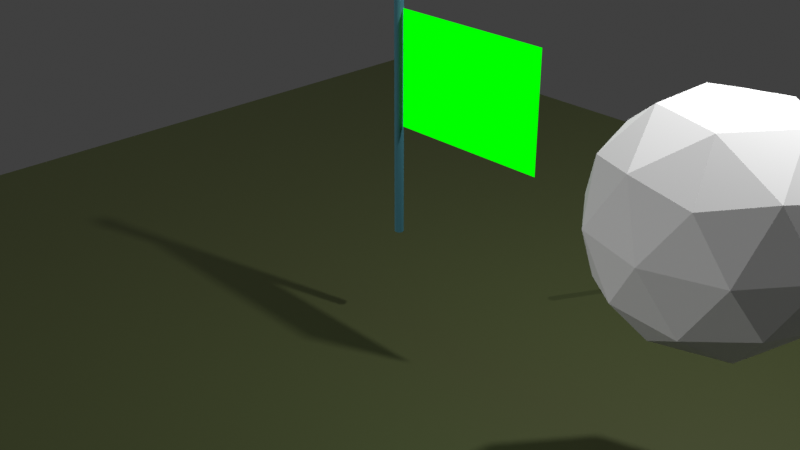 # Source: clothsim.blend  (saved by Blender 3.5.2; exported with 4.5.12 LTS)
import bpy
from mathutils import Matrix  # noqa: F401  (used for matrix-valued properties, if any)

bpy.ops.wm.read_factory_settings(use_empty=True)
scene = bpy.context.scene
scene.name = 'Scene'

# ---- collections
col_collection = bpy.data.collections.new('Collection'); scene.collection.children.link(col_collection)
col_colliders = bpy.data.collections.new('Colliders'); scene.collection.children.link(col_colliders)
col_suzanne = bpy.data.collections.new('Suzanne'); scene.collection.children.link(col_suzanne)

# ---- materials (node trees are filled in below, after node groups)
mat_material_002 = bpy.data.materials.new('Material.002')
mat_material_002.alpha_threshold = 0.0
mat_material_002.use_transparent_shadow = False
mat_material_002.roughness = 0.5
mat_material_002.line_color = (0.0, 0.0, 0.0, 1.0)
mat_material = bpy.data.materials.new('Material')
mat_material.alpha_threshold = 0.0
mat_material.use_transparent_shadow = False
mat_material.roughness = 0.5
mat_material.line_color = (0.0, 0.0, 0.0, 1.0)
mat_material_003 = bpy.data.materials.new('Material.003')
mat_material_003.use_transparent_shadow = False

# ---- node groups
ng_force_color = bpy.data.node_groups.new('Force Color', 'ShaderNodeTree')
_s = ng_force_color.interface.new_socket(name='Result', in_out='OUTPUT', socket_type='NodeSocketColor')
_s.default_value = (0.0, 0.0, 0.0, 0.0)
_s = ng_force_color.interface.new_socket(name='Force', in_out='INPUT', socket_type='NodeSocketFloat')
_s.min_value = -1e+04
_s.max_value = 1e+04
_s.hide_value = True
_s = ng_force_color.interface.new_socket(name='Factor', in_out='INPUT', socket_type='NodeSocketFloat')
_s.default_value = 1.0
_s.min_value = 0.0
_s.max_value = 1e+04
_N = ng_force_color.nodes; _L = ng_force_color.links
n0 = _N.new('ShaderNodeMath'); n0.name = 'Math'; n0.location = (-35, 21)
n0.operation = 'ARCTANGENT'
n1 = _N.new('ShaderNodeMath'); n1.name = 'Math.001'; n1.location = (-240, 15)
n1.operation = 'MULTIPLY'
n2 = _N.new('ShaderNodeMath'); n2.name = 'Math.002'; n2.location = (185, 28)
n2.operation = 'MULTIPLY'
n2.inputs[1].default_value = 0.9383
n3 = _N.new('NodeGroupInput'); n3.name = 'Group Input'; n3.location = (-461, -48)
n4 = _N.new('ShaderNodeMix'); n4.name = 'Mix'; n4.location = (597, -156)
n4.data_type = 'RGBA'
n4.clamp_factor = False
n4.inputs[6].default_value = (1.0, 0.0, 0.0, 1.0)
n4.inputs[7].default_value = (0.0, 0.0, 1.0, 1.0)
n5 = _N.new('ShaderNodeMath'); n5.name = 'Math.003'; n5.location = (393, -192)
n5.operation = 'LESS_THAN'
n5.inputs[1].default_value = 0.0
n6 = _N.new('ShaderNodeMath'); n6.name = 'Math.004'; n6.location = (401, -25)
n6.operation = 'ABSOLUTE'
n6.inputs[1].default_value = 0.0
n7 = _N.new('ShaderNodeMix'); n7.name = 'Mix.001'; n7.location = (780, 41)
n7.data_type = 'RGBA'
n7.clamp_factor = False
n7.inputs[6].default_value = (0.0, 1.0, 0.0, 1.0)
n8 = _N.new('NodeGroupOutput'); n8.name = 'Group Output'; n8.location = (977, 41)
_L.new(n3.outputs[0], n1.inputs[0])
_L.new(n1.outputs[0], n0.inputs[0])
_L.new(n0.outputs[0], n2.inputs[0])
_L.new(n3.outputs[1], n1.inputs[1])
_L.new(n2.outputs[0], n5.inputs[0])
_L.new(n5.outputs[0], n4.inputs[0])
_L.new(n2.outputs[0], n6.inputs[0])
_L.new(n6.outputs[0], n7.inputs[0])
_L.new(n4.outputs[2], n7.inputs[7])
_L.new(n7.outputs[2], n8.inputs[0])
n8.is_active_output = True

# ---- material node trees
mat_material_002.use_nodes = True; mat_material_002.node_tree.nodes.clear()
_N = mat_material_002.node_tree.nodes; _L = mat_material_002.node_tree.links
n0 = _N.new('ShaderNodeOutputMaterial'); n0.name = 'Material Output'; n0.location = (300, 300)
n1 = _N.new('ShaderNodeBsdfPrincipled'); n1.name = 'Principled BSDF'; n1.location = (10, 300)
n1.distribution = 'GGX'
n1.subsurface_method = 'RANDOM_WALK_SKIN'
n1.inputs[0].default_value = (0.07292, 0.08714, 0.03047, 1.0)
n1.inputs[3].default_value = 1.45
n1.inputs[27].default_value = (0.0, 0.0, 0.0, 1.0)
n1.inputs[28].default_value = 1.0
_L.new(n1.outputs[0], n0.inputs[0])
n0.is_active_output = True
mat_material.use_nodes = True; mat_material.node_tree.nodes.clear()
_N = mat_material.node_tree.nodes; _L = mat_material.node_tree.links
n0 = _N.new('ShaderNodeOutputMaterial'); n0.name = 'Material Output'; n0.location = (480, 273)
n1 = _N.new('ShaderNodeEmission'); n1.name = 'Emission'; n1.location = (235, 180)
n2 = _N.new('ShaderNodeGroup'); n2.name = 'Group'; n2.location = (-288, 170)
n2.node_tree = ng_force_color
n2.inputs[1].default_value = 0.012
n3 = _N.new('ShaderNodeAttribute'); n3.name = 'Attribute'; n3.location = (-735, 172)
n3.width = 194
n3.attribute_name = 'edge_constraint_force_v'
n4 = _N.new('ShaderNodeBsdfPrincipled'); n4.name = 'Principled BSDF'; n4.location = (-53, 320)
n4.distribution = 'GGX'
n4.subsurface_method = 'RANDOM_WALK_SKIN'
n4.inputs[0].default_value = (0.7968, 0.0797, 0.03585, 1.0)
n4.inputs[3].default_value = 1.45
n4.inputs[27].default_value = (0.0, 0.0, 0.0, 1.0)
n4.inputs[28].default_value = 1.0
_L.new(n3.outputs[2], n2.inputs[0])
_L.new(n2.outputs[0], n1.inputs[0])
_L.new(n1.outputs[0], n0.inputs[0])
n0.is_active_output = True
mat_material_003.use_nodes = True; mat_material_003.node_tree.nodes.clear()
_N = mat_material_003.node_tree.nodes; _L = mat_material_003.node_tree.links
n0 = _N.new('ShaderNodeBsdfPrincipled'); n0.name = 'Principled BSDF'; n0.location = (10, 300)
n0.distribution = 'GGX'
n0.subsurface_method = 'RANDOM_WALK_SKIN'
n0.inputs[0].default_value = (0.05621, 0.2043, 0.2584, 1.0)
n0.inputs[3].default_value = 1.45
n0.inputs[27].default_value = (0.0, 0.0, 0.0, 1.0)
n0.inputs[28].default_value = 1.0
n1 = _N.new('ShaderNodeOutputMaterial'); n1.name = 'Material Output'; n1.location = (300, 300)
_L.new(n0.outputs[0], n1.inputs[0])
n1.is_active_output = True

# ---- world
world_world = bpy.data.worlds.new('World'); scene.world = world_world
world_world.use_nodes = True; world_world.node_tree.nodes.clear()
_N = world_world.node_tree.nodes; _L = world_world.node_tree.links
n0 = _N.new('ShaderNodeOutputWorld'); n0.name = 'World Output'; n0.location = (300, 300)
n1 = _N.new('ShaderNodeBackground'); n1.name = 'Background'; n1.location = (10, 300)
n1.inputs[0].default_value = (0.05088, 0.05088, 0.05088, 1.0)
_L.new(n1.outputs[0], n0.inputs[0])
n0.is_active_output = True
world_world.color = (0.05088, 0.05088, 0.05088)
world_world.use_sun_shadow = False
world_world.sun_shadow_jitter_overblur = 0.0

# ---- cameras
cam_camera = bpy.data.cameras.new('Camera')
cam_camera.clip_end = 100.0
cam_camera.ortho_scale = 7.314

# ---- lights
light_light = bpy.data.lights.new('Light', 'POINT')
light_light.transmission_factor = 0.0
light_light.energy = 1000.0
light_light.shadow_soft_size = 0.1
light_light.shadow_maximum_resolution = 0.006
light_light.use_absolute_resolution = True
light_sun = bpy.data.lights.new('Sun', 'SUN')
light_sun.transmission_factor = 0.0
light_sun.energy = 1.0
light_sun.shadow_soft_size = 0.125

# ---- meshes
me_plane = bpy.data.meshes.new('Plane')
me_plane.from_pydata([(-1.0, -1.0, 0.0), (1.0, -1.0, 0.0), (-1.0, 1.0, 0.0), (1.0, 1.0, 0.0)], [], [(0, 1, 3, 2)])
_uv = me_plane.uv_layers.new(name='UVMap')
_uv.uv.foreach_set('vector', [0.0, 0.0, 1.0, 0.0, 1.0, 1.0, 0.0, 1.0])
me_plane.materials.append(mat_material_002)
me_plane.update()
me_icosphere = bpy.data.meshes.new('Icosphere')
me_icosphere.from_pydata([(0.0, 0.0, -1.0), (0.7236, -0.5257, -0.4472), (-0.2764, -0.8506, -0.4472), (-0.8944, 0.0, -0.4472), (-0.2764, 0.8506, -0.4472), (0.7236, 0.5257, -0.4472), (0.2764, -0.8506, 0.4472), (-0.7236, -0.5257, 0.4472), (-0.7236, 0.5257, 0.4472), (0.2764, 0.8506, 0.4472), (0.8944, 0.0, 0.4472), (0.0, 0.0, 1.0), (-0.1625, -0.5, -0.8507), (0.4253, -0.309, -0.8507), (0.2629, -0.809, -0.5257), (0.8506, 0.0, -0.5257), (0.4253, 0.309, -0.8507), (-0.5257, 0.0, -0.8507), (-0.6882, -0.5, -0.5257), (-0.1625, 0.5, -0.8507), (-0.6882, 0.5, -0.5257), (0.2629, 0.809, -0.5257), (0.9511, -0.309, 0.0), (0.9511, 0.309, 0.0), (0.0, -1.0, 0.0), (0.5878, -0.809, 0.0), (-0.9511, -0.309, 0.0), (-0.5878, -0.809, 0.0), (-0.5878, 0.809, 0.0), (-0.9511, 0.309, 0.0), (0.5878, 0.809, 0.0), (0.0, 1.0, 0.0), (0.6882, -0.5, 0.5257), (-0.2629, -0.809, 0.5257), (-0.8506, 0.0, 0.5257), (-0.2629, 0.809, 0.5257), (0.6882, 0.5, 0.5257), (0.1625, -0.5, 0.8507), (0.5257, 0.0, 0.8507), (-0.4253, -0.309, 0.8507), (-0.4253, 0.309, 0.8507), (0.1625, 0.5, 0.8507)], [], [(0, 13, 12), (1, 13, 15), (0, 12, 17), (0, 17, 19), (0, 19, 16), (1, 15, 22), (2, 14, 24), (3, 18, 26), (4, 20, 28), (5, 21, 30), (1, 22, 25), (2, 24, 27), (3, 26, 29), (4, 28, 31), (5, 30, 23), (6, 32, 37), (7, 33, 39), (8, 34, 40), (9, 35, 41), (10, 36, 38), (38, 41, 11), (38, 36, 41), (36, 9, 41), (41, 40, 11), (41, 35, 40), (35, 8, 40), (40, 39, 11), (40, 34, 39), (34, 7, 39), (39, 37, 11), (39, 33, 37), (33, 6, 37), (37, 38, 11), (37, 32, 38), (32, 10, 38), (23, 36, 10), (23, 30, 36), (30, 9, 36), (31, 35, 9), (31, 28, 35), (28, 8, 35), (29, 34, 8), (29, 26, 34), (26, 7, 34), (27, 33, 7), (27, 24, 33), (24, 6, 33), (25, 32, 6), (25, 22, 32), (22, 10, 32), (30, 31, 9), (30, 21, 31), (21, 4, 31), (28, 29, 8), (28, 20, 29), (20, 3, 29), (26, 27, 7), (26, 18, 27), (18, 2, 27), (24, 25, 6), (24, 14, 25), (14, 1, 25), (22, 23, 10), (22, 15, 23), (15, 5, 23), (16, 21, 5), (16, 19, 21), (19, 4, 21), (19, 20, 4), (19, 17, 20), (17, 3, 20), (17, 18, 3), (17, 12, 18), (12, 2, 18), (15, 16, 5), (15, 13, 16), (13, 0, 16), (12, 14, 2), (12, 13, 14), (13, 1, 14)])
_uv = me_icosphere.uv_layers.new(name='UVMap')
_uv.uv.foreach_set('vector', [0.1818, 0.0, 0.2273, 0.07873, 0.1364, 0.07873, 0.2727, 0.1575, 0.3182, 0.07873, 0.3636, 0.1575, 0.9091, 0.0, 0.9545, 0.07873, 0.8636, 0.07873, 0.7273, 0.0, 0.7727, 0.07873, 0.6818, 0.07873, 0.5455, 0.0, 0.5909, 0.07873, 0.5, 0.07873, 0.2727, 0.1575, 0.3636, 0.1575, 0.3182, 0.2362, 0.09091, 0.1575, 0.1818, 0.1575, 0.1364, 0.2362, 0.8182, 0.1575, 0.9091, 0.1575, 0.8636, 0.2362, 0.6364, 0.1575, 0.7273, 0.1575, 0.6818, 0.2362, 0.4545, 0.1575, 0.5455, 0.1575, 0.5, 0.2362, 0.2727, 0.1575, 0.3182, 0.2362, 0.2273, 0.2362, 0.09091, 0.1575, 0.1364, 0.2362, 0.04546, 0.2362, 0.8182, 0.1575, 0.8636, 0.2362, 0.7727, 0.2362, 0.6364, 0.1575, 0.6818, 0.2362, 0.5909, 0.2362, 0.4545, 0.1575, 0.5, 0.2362, 0.4091, 0.2362, 0.1818, 0.3149, 0.2727, 0.3149, 0.2273, 0.3937, 0.0, 0.3149, 0.09091, 0.3149, 0.04546, 0.3937, 0.7273, 0.3149, 0.8182, 0.3149, 0.7727, 0.3937, 0.5455, 0.3149, 0.6364, 0.3149, 0.5909, 0.3937, 0.3636, 0.3149, 0.4545, 0.3149, 0.4091, 0.3937, 0.4091, 0.3937, 0.5, 0.3937, 0.4545, 0.4724, 0.4091, 0.3937, 0.4545, 0.3149, 0.5, 0.3937, 0.4545, 0.3149, 0.5455, 0.3149, 0.5, 0.3937, 0.5909, 0.3937, 0.6818, 0.3937, 0.6364, 0.4724, 0.5909, 0.3937, 0.6364, 0.3149, 0.6818, 0.3937, 0.6364, 0.3149, 0.7273, 0.3149, 0.6818, 0.3937, 0.7727, 0.3937, 0.8636, 0.3937, 0.8182, 0.4724, 0.7727, 0.3937, 0.8182, 0.3149, 0.8636, 0.3937, 0.8182, 0.3149, 0.9091, 0.3149, 0.8636, 0.3937, 0.04546, 0.3937, 0.1364, 0.3937, 0.09091, 0.4724, 0.04546, 0.3937, 0.09091, 0.3149, 0.1364, 0.3937, 0.09091, 0.3149, 0.1818, 0.3149, 0.1364, 0.3937, 0.2273, 0.3937, 0.3182, 0.3937, 0.2727, 0.4724, 0.2273, 0.3937, 0.2727, 0.3149, 0.3182, 0.3937, 0.2727, 0.3149, 0.3636, 0.3149, 0.3182, 0.3937, 0.4091, 0.2362, 0.4545, 0.3149, 0.3636, 0.3149, 0.4091, 0.2362, 0.5, 0.2362, 0.4545, 0.3149, 0.5, 0.2362, 0.5455, 0.3149, 0.4545, 0.3149, 0.5909, 0.2362, 0.6364, 0.3149, 0.5455, 0.3149, 0.5909, 0.2362, 0.6818, 0.2362, 0.6364, 0.3149, 0.6818, 0.2362, 0.7273, 0.3149, 0.6364, 0.3149, 0.7727, 0.2362, 0.8182, 0.3149, 0.7273, 0.3149, 0.7727, 0.2362, 0.8636, 0.2362, 0.8182, 0.3149, 0.8636, 0.2362, 0.9091, 0.3149, 0.8182, 0.3149, 0.04546, 0.2362, 0.09091, 0.3149, 0.0, 0.3149, 0.04546, 0.2362, 0.1364, 0.2362, 0.09091, 0.3149, 0.1364, 0.2362, 0.1818, 0.3149, 0.09091, 0.3149, 0.2273, 0.2362, 0.2727, 0.3149, 0.1818, 0.3149, 0.2273, 0.2362, 0.3182, 0.2362, 0.2727, 0.3149, 0.3182, 0.2362, 0.3636, 0.3149, 0.2727, 0.3149, 0.5, 0.2362, 0.5909, 0.2362, 0.5455, 0.3149, 0.5, 0.2362, 0.5455, 0.1575, 0.5909, 0.2362, 0.5455, 0.1575, 0.6364, 0.1575, 0.5909, 0.2362, 0.6818, 0.2362, 0.7727, 0.2362, 0.7273, 0.3149, 0.6818, 0.2362, 0.7273, 0.1575, 0.7727, 0.2362, 0.7273, 0.1575, 0.8182, 0.1575, 0.7727, 0.2362, 0.8636, 0.2362, 0.9545, 0.2362, 0.9091, 0.3149, 0.8636, 0.2362, 0.9091, 0.1575, 0.9545, 0.2362, 0.9091, 0.1575, 1.0, 0.1575, 0.9545, 0.2362, 0.1364, 0.2362, 0.2273, 0.2362, 0.1818, 0.3149, 0.1364, 0.2362, 0.1818, 0.1575, 0.2273, 0.2362, 0.1818, 0.1575, 0.2727, 0.1575, 0.2273, 0.2362, 0.3182, 0.2362, 0.4091, 0.2362, 0.3636, 0.3149, 0.3182, 0.2362, 0.3636, 0.1575, 0.4091, 0.2362, 0.3636, 0.1575, 0.4545, 0.1575, 0.4091, 0.2362, 0.5, 0.07873, 0.5455, 0.1575, 0.4545, 0.1575, 0.5, 0.07873, 0.5909, 0.07873, 0.5455, 0.1575, 0.5909, 0.07873, 0.6364, 0.1575, 0.5455, 0.1575, 0.6818, 0.07873, 0.7273, 0.1575, 0.6364, 0.1575, 0.6818, 0.07873, 0.7727, 0.07873, 0.7273, 0.1575, 0.7727, 0.07873, 0.8182, 0.1575, 0.7273, 0.1575, 0.8636, 0.07873, 0.9091, 0.1575, 0.8182, 0.1575, 0.8636, 0.07873, 0.9545, 0.07873, 0.9091, 0.1575, 0.9545, 0.07873, 1.0, 0.1575, 0.9091, 0.1575, 0.3636, 0.1575, 0.4091, 0.07873, 0.4545, 0.1575, 0.3636, 0.1575, 0.3182, 0.07873, 0.4091, 0.07873, 0.3182, 0.07873, 0.3636, 0.0, 0.4091, 0.07873, 0.1364, 0.07873, 0.1818, 0.1575, 0.09091, 0.1575, 0.1364, 0.07873, 0.2273, 0.07873, 0.1818, 0.1575, 0.2273, 0.07873, 0.2727, 0.1575, 0.1818, 0.1575])
me_icosphere.update()
me_plane_001 = bpy.data.meshes.new('Plane.001')
me_plane_001.from_pydata([(1.666, 5.96e-08, 0.5847), (0.0, 5.96e-08, 0.5847), (1.666, -5.96e-08, -0.5847), (0.0, -5.96e-08, -0.5847), (1.538, 5.96e-08, 0.5847), (1.41, 5.96e-08, 0.5847), (1.281, 5.96e-08, 0.5847), (1.153, 5.96e-08, 0.5847), (1.025, 5.96e-08, 0.5847), (0.897, 5.96e-08, 0.5847), (0.7689, 5.96e-08, 0.5847), (0.6407, 5.96e-08, 0.5847), (0.5126, 5.96e-08, 0.5847), (0.3844, 5.96e-08, 0.5847), (0.2563, 5.96e-08, 0.5847), (0.1281, 5.96e-08, 0.5847), (0.1281, -5.96e-08, -0.5847), (0.2563, -5.96e-08, -0.5847), (0.3844, -5.96e-08, -0.5847), (0.5126, -5.96e-08, -0.5847), (0.6407, -5.96e-08, -0.5847), (0.7689, -5.96e-08, -0.5847), (0.897, -5.96e-08, -0.5847), (1.025, -5.96e-08, -0.5847), (1.153, -5.96e-08, -0.5847), (1.281, -5.96e-08, -0.5847), (1.41, -5.96e-08, -0.5847), (1.538, -5.96e-08, -0.5847), (1.666, -4.636e-08, -0.4548), (1.666, -3.311e-08, -0.3249), (1.666, -1.987e-08, -0.1949), (1.666, -6.623e-09, -0.06497), (1.666, 6.623e-09, 0.06497), (1.666, 1.987e-08, 0.1949), (1.666, 3.311e-08, 0.3249), (1.666, 4.636e-08, 0.4548), (0.0, 4.636e-08, 0.4548), (0.0, 3.311e-08, 0.3249), (0.0, 1.987e-08, 0.1949), (0.0, 6.623e-09, 0.06497), (0.0, -6.623e-09, -0.06497), (0.0, -1.987e-08, -0.1949), (0.0, -3.311e-08, -0.3249), (0.0, -4.636e-08, -0.4548), (0.1281, -4.636e-08, -0.4548), (0.1281, -3.311e-08, -0.3249), (0.1281, -1.987e-08, -0.1949), (0.1281, -6.623e-09, -0.06497), (0.1281, 6.623e-09, 0.06497), (0.1281, 1.987e-08, 0.1949), (0.1281, 3.311e-08, 0.3249), (0.1281, 4.636e-08, 0.4548), (0.2563, -4.636e-08, -0.4548), (0.2563, -3.311e-08, -0.3249), (0.2563, -1.987e-08, -0.1949), (0.2563, -6.623e-09, -0.06497), (0.2563, 6.623e-09, 0.06497), (0.2563, 1.987e-08, 0.1949), (0.2563, 3.311e-08, 0.3249), (0.2563, 4.636e-08, 0.4548), (0.3844, -4.636e-08, -0.4548), (0.3844, -3.311e-08, -0.3249), (0.3844, -1.987e-08, -0.1949), (0.3844, -6.623e-09, -0.06497), (0.3844, 6.623e-09, 0.06497), (0.3844, 1.987e-08, 0.1949), (0.3844, 3.311e-08, 0.3249), (0.3844, 4.636e-08, 0.4548), (0.5126, -4.636e-08, -0.4548), (0.5126, -3.311e-08, -0.3249), (0.5126, -1.987e-08, -0.1949), (0.5126, -6.623e-09, -0.06497), (0.5126, 6.623e-09, 0.06497), (0.5126, 1.987e-08, 0.1949), (0.5126, 3.311e-08, 0.3249), (0.5126, 4.636e-08, 0.4548), (0.6407, -4.636e-08, -0.4548), (0.6407, -3.311e-08, -0.3249), (0.6407, -1.987e-08, -0.1949), (0.6407, -6.623e-09, -0.06497), (0.6407, 6.623e-09, 0.06497), (0.6407, 1.987e-08, 0.1949), (0.6407, 3.311e-08, 0.3249), (0.6407, 4.636e-08, 0.4548), (0.7689, -4.636e-08, -0.4548), (0.7689, -3.311e-08, -0.3249), (0.7689, -1.987e-08, -0.1949), (0.7689, -6.623e-09, -0.06497), (0.7689, 6.623e-09, 0.06497), (0.7689, 1.987e-08, 0.1949), (0.7689, 3.311e-08, 0.3249), (0.7689, 4.636e-08, 0.4548), (0.897, -4.636e-08, -0.4548), (0.897, -3.311e-08, -0.3249), (0.897, -1.987e-08, -0.1949), (0.897, -6.623e-09, -0.06497), (0.897, 6.623e-09, 0.06497), (0.897, 1.987e-08, 0.1949), (0.897, 3.311e-08, 0.3249), (0.897, 4.636e-08, 0.4548), (1.025, -4.636e-08, -0.4548), (1.025, -3.311e-08, -0.3249), (1.025, -1.987e-08, -0.1949), (1.025, -6.623e-09, -0.06497), (1.025, 6.623e-09, 0.06497), (1.025, 1.987e-08, 0.1949), (1.025, 3.311e-08, 0.3249), (1.025, 4.636e-08, 0.4548), (1.153, -4.636e-08, -0.4548), (1.153, -3.311e-08, -0.3249), (1.153, -1.987e-08, -0.1949), (1.153, -6.623e-09, -0.06497), (1.153, 6.623e-09, 0.06497), (1.153, 1.987e-08, 0.1949), (1.153, 3.311e-08, 0.3249), (1.153, 4.636e-08, 0.4548), (1.281, -4.636e-08, -0.4548), (1.281, -3.311e-08, -0.3249), (1.281, -1.987e-08, -0.1949), (1.281, -6.623e-09, -0.06497), (1.281, 6.623e-09, 0.06497), (1.281, 1.987e-08, 0.1949), (1.281, 3.311e-08, 0.3249), (1.281, 4.636e-08, 0.4548), (1.41, -4.636e-08, -0.4548), (1.41, -3.311e-08, -0.3249), (1.41, -1.987e-08, -0.1949), (1.41, -6.623e-09, -0.06497), (1.41, 6.623e-09, 0.06497), (1.41, 1.987e-08, 0.1949), (1.41, 3.311e-08, 0.3249), (1.41, 4.636e-08, 0.4548), (1.538, -4.636e-08, -0.4548), (1.538, -3.311e-08, -0.3249), (1.538, -1.987e-08, -0.1949), (1.538, -6.623e-09, -0.06497), (1.538, 6.623e-09, 0.06497), (1.538, 1.987e-08, 0.1949), (1.538, 3.311e-08, 0.3249), (1.538, 4.636e-08, 0.4548)], [], [(139, 35, 0, 4), (36, 51, 15, 1), (51, 59, 14, 15), (59, 67, 13, 14), (67, 75, 12, 13), (75, 83, 11, 12), (83, 91, 10, 11), (91, 99, 9, 10), (99, 107, 8, 9), (107, 115, 7, 8), (115, 123, 6, 7), (123, 131, 5, 6), (131, 139, 4, 5), (26, 27, 132, 124), (124, 132, 133, 125), (125, 133, 134, 126), (126, 134, 135, 127), (127, 135, 136, 128), (128, 136, 137, 129), (129, 137, 138, 130), (130, 138, 139, 131), (25, 26, 124, 116), (116, 124, 125, 117), (117, 125, 126, 118), (118, 126, 127, 119), (119, 127, 128, 120), (120, 128, 129, 121), (121, 129, 130, 122), (122, 130, 131, 123), (24, 25, 116, 108), (108, 116, 117, 109), (109, 117, 118, 110), (110, 118, 119, 111), (111, 119, 120, 112), (112, 120, 121, 113), (113, 121, 122, 114), (114, 122, 123, 115), (23, 24, 108, 100), (100, 108, 109, 101), (101, 109, 110, 102), (102, 110, 111, 103), (103, 111, 112, 104), (104, 112, 113, 105), (105, 113, 114, 106), (106, 114, 115, 107), (22, 23, 100, 92), (92, 100, 101, 93), (93, 101, 102, 94), (94, 102, 103, 95), (95, 103, 104, 96), (96, 104, 105, 97), (97, 105, 106, 98), (98, 106, 107, 99), (21, 22, 92, 84), (84, 92, 93, 85), (85, 93, 94, 86), (86, 94, 95, 87), (87, 95, 96, 88), (88, 96, 97, 89), (89, 97, 98, 90), (90, 98, 99, 91), (20, 21, 84, 76), (76, 84, 85, 77), (77, 85, 86, 78), (78, 86, 87, 79), (79, 87, 88, 80), (80, 88, 89, 81), (81, 89, 90, 82), (82, 90, 91, 83), (19, 20, 76, 68), (68, 76, 77, 69), (69, 77, 78, 70), (70, 78, 79, 71), (71, 79, 80, 72), (72, 80, 81, 73), (73, 81, 82, 74), (74, 82, 83, 75), (18, 19, 68, 60), (60, 68, 69, 61), (61, 69, 70, 62), (62, 70, 71, 63), (63, 71, 72, 64), (64, 72, 73, 65), (65, 73, 74, 66), (66, 74, 75, 67), (17, 18, 60, 52), (52, 60, 61, 53), (53, 61, 62, 54), (54, 62, 63, 55), (55, 63, 64, 56), (56, 64, 65, 57), (57, 65, 66, 58), (58, 66, 67, 59), (16, 17, 52, 44), (44, 52, 53, 45), (45, 53, 54, 46), (46, 54, 55, 47), (47, 55, 56, 48), (48, 56, 57, 49), (49, 57, 58, 50), (50, 58, 59, 51), (3, 16, 44, 43), (43, 44, 45, 42), (42, 45, 46, 41), (41, 46, 47, 40), (40, 47, 48, 39), (39, 48, 49, 38), (38, 49, 50, 37), (37, 50, 51, 36), (27, 2, 28, 132), (132, 28, 29, 133), (133, 29, 30, 134), (134, 30, 31, 135), (135, 31, 32, 136), (136, 32, 33, 137), (137, 33, 34, 138), (138, 34, 35, 139)])
_uv = me_plane_001.uv_layers.new(name='UVMap')
_uv.uv.foreach_set('vector', [0.9231, 0.8889, 1.0, 0.8889, 1.0, 1.0, 0.9231, 1.0, 0.0, 0.8889, 0.07692, 0.8889, 0.07692, 1.0, 0.0, 1.0, 0.07692, 0.8889, 0.1538, 0.8889, 0.1538, 1.0, 0.07692, 1.0, 0.1538, 0.8889, 0.2308, 0.8889, 0.2308, 1.0, 0.1538, 1.0, 0.2308, 0.8889, 0.3077, 0.8889, 0.3077, 1.0, 0.2308, 1.0, 0.3077, 0.8889, 0.3846, 0.8889, 0.3846, 1.0, 0.3077, 1.0, 0.3846, 0.8889, 0.4615, 0.8889, 0.4615, 1.0, 0.3846, 1.0, 0.4615, 0.8889, 0.5385, 0.8889, 0.5385, 1.0, 0.4615, 1.0, 0.5385, 0.8889, 0.6154, 0.8889, 0.6154, 1.0, 0.5385, 1.0, 0.6154, 0.8889, 0.6923, 0.8889, 0.6923, 1.0, 0.6154, 1.0, 0.6923, 0.8889, 0.7692, 0.8889, 0.7692, 1.0, 0.6923, 1.0, 0.7692, 0.8889, 0.8462, 0.8889, 0.8462, 1.0, 0.7692, 1.0, 0.8462, 0.8889, 0.9231, 0.8889, 0.9231, 1.0, 0.8462, 1.0, 0.8462, 0.0, 0.9231, 0.0, 0.9231, 0.1111, 0.8462, 0.1111, 0.8462, 0.1111, 0.9231, 0.1111, 0.9231, 0.2222, 0.8462, 0.2222, 0.8462, 0.2222, 0.9231, 0.2222, 0.9231, 0.3333, 0.8462, 0.3333, 0.8462, 0.3333, 0.9231, 0.3333, 0.9231, 0.4444, 0.8462, 0.4444, 0.8462, 0.4444, 0.9231, 0.4444, 0.9231, 0.5556, 0.8462, 0.5556, 0.8462, 0.5556, 0.9231, 0.5556, 0.9231, 0.6667, 0.8462, 0.6667, 0.8462, 0.6667, 0.9231, 0.6667, 0.9231, 0.7778, 0.8462, 0.7778, 0.8462, 0.7778, 0.9231, 0.7778, 0.9231, 0.8889, 0.8462, 0.8889, 0.7692, 0.0, 0.8462, 0.0, 0.8462, 0.1111, 0.7692, 0.1111, 0.7692, 0.1111, 0.8462, 0.1111, 0.8462, 0.2222, 0.7692, 0.2222, 0.7692, 0.2222, 0.8462, 0.2222, 0.8462, 0.3333, 0.7692, 0.3333, 0.7692, 0.3333, 0.8462, 0.3333, 0.8462, 0.4444, 0.7692, 0.4444, 0.7692, 0.4444, 0.8462, 0.4444, 0.8462, 0.5556, 0.7692, 0.5556, 0.7692, 0.5556, 0.8462, 0.5556, 0.8462, 0.6667, 0.7692, 0.6667, 0.7692, 0.6667, 0.8462, 0.6667, 0.8462, 0.7778, 0.7692, 0.7778, 0.7692, 0.7778, 0.8462, 0.7778, 0.8462, 0.8889, 0.7692, 0.8889, 0.6923, 0.0, 0.7692, 0.0, 0.7692, 0.1111, 0.6923, 0.1111, 0.6923, 0.1111, 0.7692, 0.1111, 0.7692, 0.2222, 0.6923, 0.2222, 0.6923, 0.2222, 0.7692, 0.2222, 0.7692, 0.3333, 0.6923, 0.3333, 0.6923, 0.3333, 0.7692, 0.3333, 0.7692, 0.4444, 0.6923, 0.4444, 0.6923, 0.4444, 0.7692, 0.4444, 0.7692, 0.5556, 0.6923, 0.5556, 0.6923, 0.5556, 0.7692, 0.5556, 0.7692, 0.6667, 0.6923, 0.6667, 0.6923, 0.6667, 0.7692, 0.6667, 0.7692, 0.7778, 0.6923, 0.7778, 0.6923, 0.7778, 0.7692, 0.7778, 0.7692, 0.8889, 0.6923, 0.8889, 0.6154, 0.0, 0.6923, 0.0, 0.6923, 0.1111, 0.6154, 0.1111, 0.6154, 0.1111, 0.6923, 0.1111, 0.6923, 0.2222, 0.6154, 0.2222, 0.6154, 0.2222, 0.6923, 0.2222, 0.6923, 0.3333, 0.6154, 0.3333, 0.6154, 0.3333, 0.6923, 0.3333, 0.6923, 0.4444, 0.6154, 0.4444, 0.6154, 0.4444, 0.6923, 0.4444, 0.6923, 0.5556, 0.6154, 0.5556, 0.6154, 0.5556, 0.6923, 0.5556, 0.6923, 0.6667, 0.6154, 0.6667, 0.6154, 0.6667, 0.6923, 0.6667, 0.6923, 0.7778, 0.6154, 0.7778, 0.6154, 0.7778, 0.6923, 0.7778, 0.6923, 0.8889, 0.6154, 0.8889, 0.5385, 0.0, 0.6154, 0.0, 0.6154, 0.1111, 0.5385, 0.1111, 0.5385, 0.1111, 0.6154, 0.1111, 0.6154, 0.2222, 0.5385, 0.2222, 0.5385, 0.2222, 0.6154, 0.2222, 0.6154, 0.3333, 0.5385, 0.3333, 0.5385, 0.3333, 0.6154, 0.3333, 0.6154, 0.4444, 0.5385, 0.4444, 0.5385, 0.4444, 0.6154, 0.4444, 0.6154, 0.5556, 0.5385, 0.5556, 0.5385, 0.5556, 0.6154, 0.5556, 0.6154, 0.6667, 0.5385, 0.6667, 0.5385, 0.6667, 0.6154, 0.6667, 0.6154, 0.7778, 0.5385, 0.7778, 0.5385, 0.7778, 0.6154, 0.7778, 0.6154, 0.8889, 0.5385, 0.8889, 0.4615, 0.0, 0.5385, 0.0, 0.5385, 0.1111, 0.4615, 0.1111, 0.4615, 0.1111, 0.5385, 0.1111, 0.5385, 0.2222, 0.4615, 0.2222, 0.4615, 0.2222, 0.5385, 0.2222, 0.5385, 0.3333, 0.4615, 0.3333, 0.4615, 0.3333, 0.5385, 0.3333, 0.5385, 0.4444, 0.4615, 0.4444, 0.4615, 0.4444, 0.5385, 0.4444, 0.5385, 0.5556, 0.4615, 0.5556, 0.4615, 0.5556, 0.5385, 0.5556, 0.5385, 0.6667, 0.4615, 0.6667, 0.4615, 0.6667, 0.5385, 0.6667, 0.5385, 0.7778, 0.4615, 0.7778, 0.4615, 0.7778, 0.5385, 0.7778, 0.5385, 0.8889, 0.4615, 0.8889, 0.3846, 0.0, 0.4615, 0.0, 0.4615, 0.1111, 0.3846, 0.1111, 0.3846, 0.1111, 0.4615, 0.1111, 0.4615, 0.2222, 0.3846, 0.2222, 0.3846, 0.2222, 0.4615, 0.2222, 0.4615, 0.3333, 0.3846, 0.3333, 0.3846, 0.3333, 0.4615, 0.3333, 0.4615, 0.4444, 0.3846, 0.4444, 0.3846, 0.4444, 0.4615, 0.4444, 0.4615, 0.5556, 0.3846, 0.5556, 0.3846, 0.5556, 0.4615, 0.5556, 0.4615, 0.6667, 0.3846, 0.6667, 0.3846, 0.6667, 0.4615, 0.6667, 0.4615, 0.7778, 0.3846, 0.7778, 0.3846, 0.7778, 0.4615, 0.7778, 0.4615, 0.8889, 0.3846, 0.8889, 0.3077, 0.0, 0.3846, 0.0, 0.3846, 0.1111, 0.3077, 0.1111, 0.3077, 0.1111, 0.3846, 0.1111, 0.3846, 0.2222, 0.3077, 0.2222, 0.3077, 0.2222, 0.3846, 0.2222, 0.3846, 0.3333, 0.3077, 0.3333, 0.3077, 0.3333, 0.3846, 0.3333, 0.3846, 0.4444, 0.3077, 0.4444, 0.3077, 0.4444, 0.3846, 0.4444, 0.3846, 0.5556, 0.3077, 0.5556, 0.3077, 0.5556, 0.3846, 0.5556, 0.3846, 0.6667, 0.3077, 0.6667, 0.3077, 0.6667, 0.3846, 0.6667, 0.3846, 0.7778, 0.3077, 0.7778, 0.3077, 0.7778, 0.3846, 0.7778, 0.3846, 0.8889, 0.3077, 0.8889, 0.2308, 0.0, 0.3077, 0.0, 0.3077, 0.1111, 0.2308, 0.1111, 0.2308, 0.1111, 0.3077, 0.1111, 0.3077, 0.2222, 0.2308, 0.2222, 0.2308, 0.2222, 0.3077, 0.2222, 0.3077, 0.3333, 0.2308, 0.3333, 0.2308, 0.3333, 0.3077, 0.3333, 0.3077, 0.4444, 0.2308, 0.4444, 0.2308, 0.4444, 0.3077, 0.4444, 0.3077, 0.5556, 0.2308, 0.5556, 0.2308, 0.5556, 0.3077, 0.5556, 0.3077, 0.6667, 0.2308, 0.6667, 0.2308, 0.6667, 0.3077, 0.6667, 0.3077, 0.7778, 0.2308, 0.7778, 0.2308, 0.7778, 0.3077, 0.7778, 0.3077, 0.8889, 0.2308, 0.8889, 0.1538, 0.0, 0.2308, 0.0, 0.2308, 0.1111, 0.1538, 0.1111, 0.1538, 0.1111, 0.2308, 0.1111, 0.2308, 0.2222, 0.1538, 0.2222, 0.1538, 0.2222, 0.2308, 0.2222, 0.2308, 0.3333, 0.1538, 0.3333, 0.1538, 0.3333, 0.2308, 0.3333, 0.2308, 0.4444, 0.1538, 0.4444, 0.1538, 0.4444, 0.2308, 0.4444, 0.2308, 0.5556, 0.1538, 0.5556, 0.1538, 0.5556, 0.2308, 0.5556, 0.2308, 0.6667, 0.1538, 0.6667, 0.1538, 0.6667, 0.2308, 0.6667, 0.2308, 0.7778, 0.1538, 0.7778, 0.1538, 0.7778, 0.2308, 0.7778, 0.2308, 0.8889, 0.1538, 0.8889, 0.07692, 0.0, 0.1538, 0.0, 0.1538, 0.1111, 0.07692, 0.1111, 0.07692, 0.1111, 0.1538, 0.1111, 0.1538, 0.2222, 0.07692, 0.2222, 0.07692, 0.2222, 0.1538, 0.2222, 0.1538, 0.3333, 0.07692, 0.3333, 0.07692, 0.3333, 0.1538, 0.3333, 0.1538, 0.4444, 0.07692, 0.4444, 0.07692, 0.4444, 0.1538, 0.4444, 0.1538, 0.5556, 0.07692, 0.5556, 0.07692, 0.5556, 0.1538, 0.5556, 0.1538, 0.6667, 0.07692, 0.6667, 0.07692, 0.6667, 0.1538, 0.6667, 0.1538, 0.7778, 0.07692, 0.7778, 0.07692, 0.7778, 0.1538, 0.7778, 0.1538, 0.8889, 0.07692, 0.8889, 0.0, 0.0, 0.07692, 0.0, 0.07692, 0.1111, 0.0, 0.1111, 0.0, 0.1111, 0.07692, 0.1111, 0.07692, 0.2222, 0.0, 0.2222, 0.0, 0.2222, 0.07692, 0.2222, 0.07692, 0.3333, 0.0, 0.3333, 0.0, 0.3333, 0.07692, 0.3333, 0.07692, 0.4444, 0.0, 0.4444, 0.0, 0.4444, 0.07692, 0.4444, 0.07692, 0.5556, 0.0, 0.5556, 0.0, 0.5556, 0.07692, 0.5556, 0.07692, 0.6667, 0.0, 0.6667, 0.0, 0.6667, 0.07692, 0.6667, 0.07692, 0.7778, 0.0, 0.7778, 0.0, 0.7778, 0.07692, 0.7778, 0.07692, 0.8889, 0.0, 0.8889, 0.9231, 0.0, 1.0, 0.0, 1.0, 0.1111, 0.9231, 0.1111, 0.9231, 0.1111, 1.0, 0.1111, 1.0, 0.2222, 0.9231, 0.2222, 0.9231, 0.2222, 1.0, 0.2222, 1.0, 0.3333, 0.9231, 0.3333, 0.9231, 0.3333, 1.0, 0.3333, 1.0, 0.4444, 0.9231, 0.4444, 0.9231, 0.4444, 1.0, 0.4444, 1.0, 0.5556, 0.9231, 0.5556, 0.9231, 0.5556, 1.0, 0.5556, 1.0, 0.6667, 0.9231, 0.6667, 0.9231, 0.6667, 1.0, 0.6667, 1.0, 0.7778, 0.9231, 0.7778, 0.9231, 0.7778, 1.0, 0.7778, 1.0, 0.8889, 0.9231, 0.8889])
me_plane_001.materials.append(mat_material)
me_plane_001.update()
me_suzanne = bpy.data.meshes.new('Suzanne')
me_suzanne.from_pydata([(0.003267, 0.06139, 2.412), (0.01518, 0.05958, 2.412), (0.002488, 0.04676, -0.1336), (0.002488, 0.04676, 2.315), (0.01156, 0.04537, -0.1336), (0.01156, 0.04537, 2.315), (0.02019, 0.04225, -0.1336), (0.02019, 0.04225, 2.315), (0.02805, 0.03749, -0.1336), (0.02805, 0.03749, 2.315), (0.03482, 0.0313, -0.1336), (0.03482, 0.0313, 2.315), (0.04026, 0.02391, -0.1336), (0.04026, 0.02391, 2.315), (0.04415, 0.01559, -0.1336), (0.04415, 0.01559, 2.315), (0.04634, 0.006682, -0.1336), (0.04634, 0.006682, 2.315), (0.04676, -0.002488, -0.1336), (0.04676, -0.002488, 2.315), (0.04537, -0.01156, -0.1336), (0.04537, -0.01156, 2.315), (0.04225, -0.02019, -0.1336), (0.04225, -0.02019, 2.315), (0.03749, -0.02805, -0.1336), (0.03749, -0.02805, 2.315), (0.0313, -0.03482, -0.1336), (0.0313, -0.03482, 2.315), (0.02391, -0.04026, -0.1336), (0.02391, -0.04026, 2.315), (0.01559, -0.04415, -0.1336), (0.01559, -0.04415, 2.315), (0.006682, -0.04634, -0.1336), (0.006682, -0.04634, 2.315), (-0.002488, -0.04676, -0.1336), (-0.002488, -0.04676, 2.315), (-0.01156, -0.04537, -0.1336), (-0.01156, -0.04537, 2.315), (-0.02019, -0.04225, -0.1336), (-0.02019, -0.04225, 2.315), (-0.02805, -0.03749, -0.1336), (-0.02805, -0.03749, 2.315), (-0.03482, -0.0313, -0.1336), (-0.03482, -0.0313, 2.315), (-0.04026, -0.02391, -0.1336), (-0.04026, -0.02391, 2.315), (-0.04415, -0.01559, -0.1336), (-0.04415, -0.01559, 2.315), (-0.04634, -0.006682, -0.1336), (-0.04634, -0.006682, 2.315), (-0.04676, 0.002488, -0.1336), (-0.04676, 0.002488, 2.315), (-0.04537, 0.01156, -0.1336), (-0.04537, 0.01156, 2.315), (-0.04225, 0.02019, -0.1336), (-0.04225, 0.02019, 2.315), (-0.03749, 0.02805, -0.1336), (-0.03749, 0.02805, 2.315), (-0.0313, 0.03482, -0.1336), (-0.0313, 0.03482, 2.315), (-0.02391, 0.04026, -0.1336), (-0.02391, 0.04026, 2.315), (-0.01559, 0.04415, -0.1336), (-0.01559, 0.04415, 2.315), (-0.006682, 0.04634, -0.1336), (-0.006682, 0.04634, 2.315), (0.02651, 0.05547, 2.412), (0.03682, 0.04923, 2.412), (0.04572, 0.0411, 2.412), (0.05286, 0.03139, 2.412), (0.05797, 0.02048, 2.412), (0.06085, 0.008774, 2.412), (0.06139, -0.003266, 2.412), (0.05958, -0.01518, 2.412), (0.05547, -0.02651, 2.412), (0.04923, -0.03682, 2.412), (0.0411, -0.04572, 2.412), (0.03139, -0.05286, 2.412), (0.02048, -0.05797, 2.412), (0.008774, -0.06085, 2.412), (-0.003266, -0.06139, 2.412), (-0.01518, -0.05958, 2.412), (-0.02651, -0.05547, 2.412), (-0.03682, -0.04923, 2.412), (-0.04572, -0.0411, 2.412), (-0.05286, -0.03139, 2.412), (-0.05797, -0.02048, 2.412), (-0.06085, -0.008774, 2.412), (-0.06139, 0.003266, 2.412), (-0.05958, 0.01518, 2.412), (-0.05547, 0.02651, 2.412), (-0.04923, 0.03682, 2.412), (-0.0411, 0.04572, 2.412), (-0.03139, 0.05286, 2.412), (-0.02048, 0.05797, 2.412), (-0.008774, 0.06085, 2.412), (0.002062, 0.03876, 2.46), (-0.00554, 0.03842, 2.46), (-0.01293, 0.0366, 2.46), (-0.01982, 0.03338, 2.46), (-0.02595, 0.02887, 2.46), (-0.03108, 0.02325, 2.46), (-0.03502, 0.01674, 2.46), (-0.03762, 0.009585, 2.46), (-0.03876, 0.002062, 2.46), (-0.03842, -0.00554, 2.46), (-0.0366, -0.01293, 2.46), (-0.03338, -0.01982, 2.46), (-0.02887, -0.02595, 2.46), (-0.02325, -0.03108, 2.46), (-0.01674, -0.03502, 2.46), (-0.009585, -0.03762, 2.46), (-0.002062, -0.03876, 2.46), (0.005539, -0.03842, 2.46), (0.01293, -0.0366, 2.46), (0.01982, -0.03338, 2.46), (0.02595, -0.02887, 2.46), (0.03108, -0.02325, 2.46), (0.03502, -0.01674, 2.46), (0.03762, -0.009585, 2.46), (0.03876, -0.002062, 2.46), (0.03842, 0.00554, 2.46), (0.0366, 0.01293, 2.46), (0.03338, 0.01982, 2.46), (0.02887, 0.02595, 2.46), (0.02325, 0.03108, 2.46), (0.01674, 0.03502, 2.46), (0.009585, 0.03762, 2.46)], [], [(75, 74, 118, 117), (3, 65, 95, 0), (2, 3, 5, 4), (83, 82, 110, 109), (7, 5, 1, 66), (4, 5, 7, 6), (94, 93, 99, 98), (23, 21, 73, 74), (6, 7, 9, 8), (86, 85, 107, 106), (39, 37, 81, 82), (8, 9, 11, 10), (78, 77, 115, 114), (55, 53, 89, 90), (10, 11, 13, 12), (70, 69, 123, 122), (17, 15, 70, 71), (12, 13, 15, 14), (89, 88, 104, 103), (33, 31, 78, 79), (14, 15, 17, 16), (81, 80, 112, 111), (49, 47, 86, 87), (16, 17, 19, 18), (73, 72, 120, 119), (65, 63, 94, 95), (18, 19, 21, 20), (1, 0, 96, 127), (11, 9, 67, 68), (20, 21, 23, 22), (92, 91, 101, 100), (27, 25, 75, 76), (22, 23, 25, 24), (84, 83, 109, 108), (43, 41, 83, 84), (24, 25, 27, 26), (76, 75, 117, 116), (59, 57, 91, 92), (26, 27, 29, 28), (68, 67, 125, 124), (21, 19, 72, 73), (28, 29, 31, 30), (87, 86, 106, 105), (37, 35, 80, 81), (30, 31, 33, 32), (79, 78, 114, 113), (53, 51, 88, 89), (32, 33, 35, 34), (71, 70, 122, 121), (5, 3, 0, 1), (34, 35, 37, 36), (95, 94, 98, 97), (15, 13, 69, 70), (36, 37, 39, 38), (90, 89, 103, 102), (31, 29, 77, 78), (38, 39, 41, 40), (0, 95, 97, 96), (47, 45, 85, 86), (40, 41, 43, 42), (82, 81, 111, 110), (63, 61, 93, 94), (42, 43, 45, 44), (74, 73, 119, 118), (9, 7, 66, 67), (44, 45, 47, 46), (66, 1, 127, 126), (25, 23, 74, 75), (46, 47, 49, 48), (93, 92, 100, 99), (41, 39, 82, 83), (48, 49, 51, 50), (85, 84, 108, 107), (57, 55, 90, 91), (50, 51, 53, 52), (77, 76, 116, 115), (19, 17, 71, 72), (52, 53, 55, 54), (69, 68, 124, 123), (35, 33, 79, 80), (54, 55, 57, 56), (88, 87, 105, 104), (51, 49, 87, 88), (56, 57, 59, 58), (80, 79, 113, 112), (13, 11, 68, 69), (58, 59, 61, 60), (127, 96, 97, 98, 99, 100, 101, 102, 103, 104, 105, 106, 107, 108, 109, 110, 111, 112, 113, 114, 115, 116, 117, 118, 119, 120, 121, 122, 123, 124, 125, 126), (29, 27, 76, 77), (60, 61, 63, 62), (45, 43, 84, 85), (72, 71, 121, 120), (62, 63, 65, 64), (67, 66, 126, 125), (61, 59, 92, 93), (64, 65, 3, 2), (2, 4, 6, 8, 10, 12, 14, 16, 18, 20, 22, 24, 26, 28, 30, 32, 34, 36, 38, 40, 42, 44, 46, 48, 50, 52, 54, 56, 58, 60, 62, 64), (91, 90, 102, 101)])
_uv = me_suzanne.uv_layers.new(name='UVMap')
_uv.uv.foreach_set('vector', [0.6562, 1.0, 0.6875, 1.0, 0.6875, 1.0, 0.6562, 1.0, 0.0, 1.0, 0.03125, 1.0, 0.03125, 1.0, 0.0, 1.0, 1.0, 0.5, 1.0, 1.0, 0.9688, 1.0, 0.9688, 0.5, 0.4062, 1.0, 0.4375, 1.0, 0.4375, 1.0, 0.4062, 1.0, 0.9375, 1.0, 0.9688, 1.0, 0.9688, 1.0, 0.9375, 1.0, 0.9688, 0.5, 0.9688, 1.0, 0.9375, 1.0, 0.9375, 0.5, 0.0625, 1.0, 0.09375, 1.0, 0.09375, 1.0, 0.0625, 1.0, 0.6875, 1.0, 0.7188, 1.0, 0.7188, 1.0, 0.6875, 1.0, 0.9375, 0.5, 0.9375, 1.0, 0.9062, 1.0, 0.9062, 0.5, 0.3125, 1.0, 0.3438, 1.0, 0.3438, 1.0, 0.3125, 1.0, 0.4375, 1.0, 0.4688, 1.0, 0.4688, 1.0, 0.4375, 1.0, 0.9062, 0.5, 0.9062, 1.0, 0.875, 1.0, 0.875, 0.5, 0.5625, 1.0, 0.5938, 1.0, 0.5938, 1.0, 0.5625, 1.0, 0.1875, 1.0, 0.2188, 1.0, 0.2188, 1.0, 0.1875, 1.0, 0.875, 0.5, 0.875, 1.0, 0.8438, 1.0, 0.8438, 0.5, 0.8125, 1.0, 0.8438, 1.0, 0.8438, 1.0, 0.8125, 1.0, 0.7812, 1.0, 0.8125, 1.0, 0.8125, 1.0, 0.7812, 1.0, 0.8438, 0.5, 0.8438, 1.0, 0.8125, 1.0, 0.8125, 0.5, 0.2188, 1.0, 0.25, 1.0, 0.25, 1.0, 0.2188, 1.0, 0.5312, 1.0, 0.5625, 1.0, 0.5625, 1.0, 0.5312, 1.0, 0.8125, 0.5, 0.8125, 1.0, 0.7812, 1.0, 0.7812, 0.5, 0.4688, 1.0, 0.5, 1.0, 0.5, 1.0, 0.4688, 1.0, 0.2812, 1.0, 0.3125, 1.0, 0.3125, 1.0, 0.2812, 1.0, 0.7812, 0.5, 0.7812, 1.0, 0.75, 1.0, 0.75, 0.5, 0.7188, 1.0, 0.75, 1.0, 0.75, 1.0, 0.7188, 1.0, 0.03125, 1.0, 0.0625, 1.0, 0.0625, 1.0, 0.03125, 1.0, 0.75, 0.5, 0.75, 1.0, 0.7188, 1.0, 0.7188, 0.5, 0.9688, 1.0, 1.0, 1.0, 1.0, 1.0, 0.9688, 1.0, 0.875, 1.0, 0.9062, 1.0, 0.9062, 1.0, 0.875, 1.0, 0.7188, 0.5, 0.7188, 1.0, 0.6875, 1.0, 0.6875, 0.5, 0.125, 1.0, 0.1562, 1.0, 0.1562, 1.0, 0.125, 1.0, 0.625, 1.0, 0.6562, 1.0, 0.6562, 1.0, 0.625, 1.0, 0.6875, 0.5, 0.6875, 1.0, 0.6562, 1.0, 0.6562, 0.5, 0.375, 1.0, 0.4062, 1.0, 0.4062, 1.0, 0.375, 1.0, 0.375, 1.0, 0.4062, 1.0, 0.4062, 1.0, 0.375, 1.0, 0.6562, 0.5, 0.6562, 1.0, 0.625, 1.0, 0.625, 0.5, 0.625, 1.0, 0.6562, 1.0, 0.6562, 1.0, 0.625, 1.0, 0.125, 1.0, 0.1562, 1.0, 0.1562, 1.0, 0.125, 1.0, 0.625, 0.5, 0.625, 1.0, 0.5938, 1.0, 0.5938, 0.5, 0.875, 1.0, 0.9062, 1.0, 0.9062, 1.0, 0.875, 1.0, 0.7188, 1.0, 0.75, 1.0, 0.75, 1.0, 0.7188, 1.0, 0.5938, 0.5, 0.5938, 1.0, 0.5625, 1.0, 0.5625, 0.5, 0.2812, 1.0, 0.3125, 1.0, 0.3125, 1.0, 0.2812, 1.0, 0.4688, 1.0, 0.5, 1.0, 0.5, 1.0, 0.4688, 1.0, 0.5625, 0.5, 0.5625, 1.0, 0.5312, 1.0, 0.5312, 0.5, 0.5312, 1.0, 0.5625, 1.0, 0.5625, 1.0, 0.5312, 1.0, 0.2188, 1.0, 0.25, 1.0, 0.25, 1.0, 0.2188, 1.0, 0.5312, 0.5, 0.5312, 1.0, 0.5, 1.0, 0.5, 0.5, 0.7812, 1.0, 0.8125, 1.0, 0.8125, 1.0, 0.7812, 1.0, 0.9688, 1.0, 1.0, 1.0, 1.0, 1.0, 0.9688, 1.0, 0.5, 0.5, 0.5, 1.0, 0.4688, 1.0, 0.4688, 0.5, 0.03125, 1.0, 0.0625, 1.0, 0.0625, 1.0, 0.03125, 1.0, 0.8125, 1.0, 0.8438, 1.0, 0.8438, 1.0, 0.8125, 1.0, 0.4688, 0.5, 0.4688, 1.0, 0.4375, 1.0, 0.4375, 0.5, 0.1875, 1.0, 0.2188, 1.0, 0.2188, 1.0, 0.1875, 1.0, 0.5625, 1.0, 0.5938, 1.0, 0.5938, 1.0, 0.5625, 1.0, 0.4375, 0.5, 0.4375, 1.0, 0.4062, 1.0, 0.4062, 0.5, 0.0, 1.0, 0.03125, 1.0, 0.03125, 1.0, 0.0, 1.0, 0.3125, 1.0, 0.3438, 1.0, 0.3438, 1.0, 0.3125, 1.0, 0.4062, 0.5, 0.4062, 1.0, 0.375, 1.0, 0.375, 0.5, 0.4375, 1.0, 0.4688, 1.0, 0.4688, 1.0, 0.4375, 1.0, 0.0625, 1.0, 0.09375, 1.0, 0.09375, 1.0, 0.0625, 1.0, 0.375, 0.5, 0.375, 1.0, 0.3438, 1.0, 0.3438, 0.5, 0.6875, 1.0, 0.7188, 1.0, 0.7188, 1.0, 0.6875, 1.0, 0.9062, 1.0, 0.9375, 1.0, 0.9375, 1.0, 0.9062, 1.0, 0.3438, 0.5, 0.3438, 1.0, 0.3125, 1.0, 0.3125, 0.5, 0.9375, 1.0, 0.9688, 1.0, 0.9688, 1.0, 0.9375, 1.0, 0.6562, 1.0, 0.6875, 1.0, 0.6875, 1.0, 0.6562, 1.0, 0.3125, 0.5, 0.3125, 1.0, 0.2812, 1.0, 0.2812, 0.5, 0.09375, 1.0, 0.125, 1.0, 0.125, 1.0, 0.09375, 1.0, 0.4062, 1.0, 0.4375, 1.0, 0.4375, 1.0, 0.4062, 1.0, 0.2812, 0.5, 0.2812, 1.0, 0.25, 1.0, 0.25, 0.5, 0.3438, 1.0, 0.375, 1.0, 0.375, 1.0, 0.3438, 1.0, 0.1562, 1.0, 0.1875, 1.0, 0.1875, 1.0, 0.1562, 1.0, 0.25, 0.5, 0.25, 1.0, 0.2188, 1.0, 0.2188, 0.5, 0.5938, 1.0, 0.625, 1.0, 0.625, 1.0, 0.5938, 1.0, 0.75, 1.0, 0.7812, 1.0, 0.7812, 1.0, 0.75, 1.0, 0.2188, 0.5, 0.2188, 1.0, 0.1875, 1.0, 0.1875, 0.5, 0.8438, 1.0, 0.875, 1.0, 0.875, 1.0, 0.8438, 1.0, 0.5, 1.0, 0.5312, 1.0, 0.5312, 1.0, 0.5, 1.0, 0.1875, 0.5, 0.1875, 1.0, 0.1562, 1.0, 0.1562, 0.5, 0.25, 1.0, 0.2812, 1.0, 0.2812, 1.0, 0.25, 1.0, 0.25, 1.0, 0.2812, 1.0, 0.2812, 1.0, 0.25, 1.0, 0.1562, 0.5, 0.1562, 1.0, 0.125, 1.0, 0.125, 0.5, 0.5, 1.0, 0.5312, 1.0, 0.5312, 1.0, 0.5, 1.0, 0.8438, 1.0, 0.875, 1.0, 0.875, 1.0, 0.8438, 1.0, 0.125, 0.5, 0.125, 1.0, 0.09375, 1.0, 0.09375, 0.5, 0.2968, 0.4854, 0.25, 0.49, 0.2032, 0.4854, 0.1582, 0.4717, 0.1167, 0.4496, 0.08029, 0.4197, 0.05045, 0.3833, 0.02827, 0.3418, 0.01461, 0.2968, 0.01, 0.25, 0.01461, 0.2032, 0.02827, 0.1582, 0.05045, 0.1167, 0.08029, 0.08029, 0.1167, 0.05045, 0.1582, 0.02827, 0.2032, 0.01461, 0.25, 0.01, 0.2968, 0.01461, 0.3418, 0.02827, 0.3833, 0.05045, 0.4197, 0.08029, 0.4496, 0.1167, 0.4717, 0.1582, 0.4854, 0.2032, 0.49, 0.25, 0.4854, 0.2968, 0.4717, 0.3418, 0.4496, 0.3833, 0.4197, 0.4197, 0.3833, 0.4496, 0.3418, 0.4717, 0.5938, 1.0, 0.625, 1.0, 0.625, 1.0, 0.5938, 1.0, 0.09375, 0.5, 0.09375, 1.0, 0.0625, 1.0, 0.0625, 0.5, 0.3438, 1.0, 0.375, 1.0, 0.375, 1.0, 0.3438, 1.0, 0.75, 1.0, 0.7812, 1.0, 0.7812, 1.0, 0.75, 1.0, 0.0625, 0.5, 0.0625, 1.0, 0.03125, 1.0, 0.03125, 0.5, 0.9062, 1.0, 0.9375, 1.0, 0.9375, 1.0, 0.9062, 1.0, 0.09375, 1.0, 0.125, 1.0, 0.125, 1.0, 0.09375, 1.0, 0.03125, 0.5, 0.03125, 1.0, 0.0, 1.0, 0.0, 0.5, 0.75, 0.49, 0.7968, 0.4854, 0.8418, 0.4717, 0.8833, 0.4496, 0.9197, 0.4197, 0.9496, 0.3833, 0.9717, 0.3418, 0.9854, 0.2968, 0.99, 0.25, 0.9854, 0.2032, 0.9717, 0.1582, 0.9496, 0.1167, 0.9197, 0.08029, 0.8833, 0.05045, 0.8418, 0.02827, 0.7968, 0.01461, 0.75, 0.01, 0.7032, 0.01461, 0.6582, 0.02827, 0.6167, 0.05045, 0.5803, 0.08029, 0.5504, 0.1167, 0.5283, 0.1582, 0.5146, 0.2032, 0.51, 0.25, 0.5146, 0.2968, 0.5283, 0.3418, 0.5504, 0.3833, 0.5803, 0.4197, 0.6167, 0.4496, 0.6582, 0.4717, 0.7032, 0.4854, 0.1562, 1.0, 0.1875, 1.0, 0.1875, 1.0, 0.1562, 1.0])
me_suzanne.materials.append(mat_material_003)
me_suzanne.update()

# ---- objects
ob_light = bpy.data.objects.new('Light', light_light)
ob_camera = bpy.data.objects.new('Camera', cam_camera)
ob_plane = bpy.data.objects.new('Plane', me_plane)
ob_icosphere = bpy.data.objects.new('Icosphere', me_icosphere)
ob_scarf = bpy.data.objects.new('Scarf', me_plane_001)
ob_pole = bpy.data.objects.new('Pole', me_suzanne)
ob_sun = bpy.data.objects.new('Sun', light_sun)

# ---- transforms, parenting, visibility, modifiers, constraints
ob_light.location = (4.076, 1.005, 5.904)
ob_light.rotation_euler = (0.6503, 0.05522, 1.866)
ob_light.lock_rotations_4d = False
ob_light.empty_display_type = 'ARROWS'
ob_light.color = (0.0, 0.0, 0.0, 0.0)
ob_light.lineart.crease_threshold = 0.0
ob_camera.location = (7.359, -6.926, 4.958)
ob_camera.rotation_euler = (1.109, 0.0, 0.8149)
ob_camera.lock_rotations_4d = False
ob_camera.empty_display_type = 'ARROWS'
ob_camera.color = (0.0, 0.0, 0.0, 0.0)
ob_camera.display_type = 'WIRE'
ob_camera.lineart.crease_threshold = 0.0
ob_plane.location = (0.0, 0.0, -1.215)
ob_plane.scale = (6.54, 6.54, 6.54)
ob_icosphere.location = (3.786, -0.4558, 1.483)
ob_scarf.location = (0.05569, 0.0, 1.6)
_vg = ob_scarf.vertex_groups.new(name='Pin')
_m = ob_scarf.modifiers.new('Cloth Sim', 'NODES')
_m.node_group = None
_m = ob_scarf.modifiers.new('GeometryNodes', 'NODES')
_m.node_group = None
ob_pole.location = (0.0, 0.0, 0.0)
ob_pole.rotation_euler = (0.0, 0.0, -0.08955)
ob_sun.location = (0.0, 0.0, 4.011)
ob_sun.rotation_euler = (0.8134, -0.6999, 0.0702)

# ---- collection membership
col_collection.objects.link(ob_light)
col_collection.objects.link(ob_camera)
col_colliders.objects.link(ob_plane)
col_colliders.objects.link(ob_icosphere)
col_suzanne.objects.link(ob_scarf)
col_suzanne.objects.link(ob_pole)
col_suzanne.objects.link(ob_sun)

# ---- scene / render settings (as saved in the file)
scene.camera = ob_camera
scene.frame_start = 1; scene.frame_end = 100000; scene.frame_set(1)
scene.render.engine = 'BLENDER_EEVEE_NEXT'
scene.cycles.sampling_pattern = 'TABULATED_SOBOL'
scene.cycles.use_light_tree = False
scene.view_settings.view_transform = 'Standard'
bpy.context.view_layer.update()
